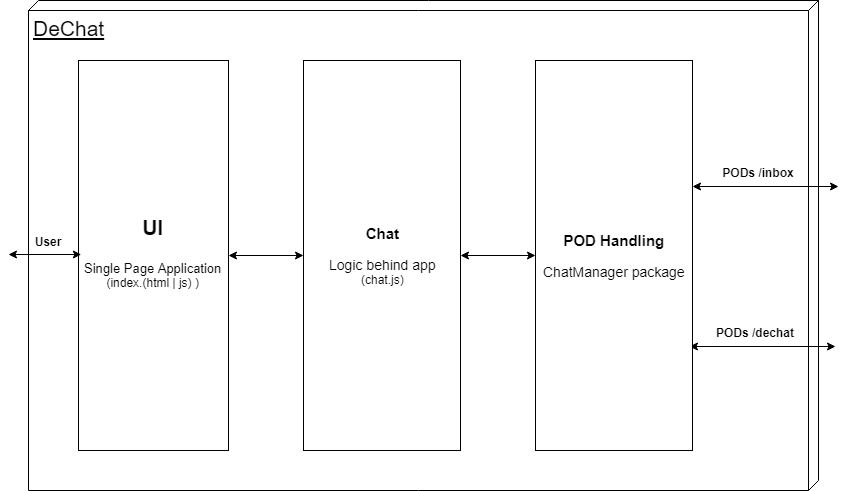

The diagram above was exported from draw.io. Its source (the exported page's mxGraphModel, read from the mxfile embedded in the PNG):
<mxGraphModel dx="1837" dy="582" grid="1" gridSize="10" guides="1" tooltips="1" connect="1" arrows="1" fold="1" page="1" pageScale="1" pageWidth="827" pageHeight="1169" math="0" shadow="0">
  <root>
    <mxCell id="0" />
    <mxCell id="1" parent="0" />
    <mxCell id="2" value="&lt;font style=&quot;font-size: 21px&quot;&gt;DeChat&lt;/font&gt;" style="verticalAlign=top;align=left;spacingTop=8;spacingLeft=2;spacingRight=12;shape=cube;size=10;direction=south;fontStyle=4;html=1;" vertex="1" parent="1">
      <mxGeometry x="20" y="20" width="790" height="490" as="geometry" />
    </mxCell>
    <mxCell id="3" style="edgeStyle=orthogonalEdgeStyle;rounded=0;orthogonalLoop=1;jettySize=auto;html=1;entryX=0;entryY=0.5;entryDx=0;entryDy=0;startArrow=classic;startFill=1;" edge="1" source="4" target="5" parent="1">
      <mxGeometry relative="1" as="geometry" />
    </mxCell>
    <mxCell id="4" value="&lt;font style=&quot;font-size: 21px&quot;&gt;&lt;b&gt;UI&lt;br&gt;&lt;/b&gt;&lt;/font&gt;&lt;br style=&quot;font-size: 18px&quot;&gt;&lt;font style=&quot;font-size: 13px&quot;&gt;Single Page Application&lt;br&gt;&lt;/font&gt;(index.(html | js) )&lt;br style=&quot;font-size: 18px&quot;&gt;" style="html=1;" vertex="1" parent="1">
      <mxGeometry x="70" y="80" width="150" height="390" as="geometry" />
    </mxCell>
    <mxCell id="5" value="&lt;b style=&quot;font-size: 15px&quot;&gt;Chat&lt;/b&gt;&lt;br&gt;&lt;br&gt;&lt;font style=&quot;font-size: 14px&quot;&gt;Logic behind app&lt;br&gt;&lt;/font&gt;(chat.js)&lt;br&gt;" style="html=1;" vertex="1" parent="1">
      <mxGeometry x="295" y="80" width="157" height="390" as="geometry" />
    </mxCell>
    <mxCell id="6" style="edgeStyle=orthogonalEdgeStyle;rounded=0;orthogonalLoop=1;jettySize=auto;html=1;entryX=1;entryY=0.5;entryDx=0;entryDy=0;startArrow=classic;startFill=1;" edge="1" source="8" target="5" parent="1">
      <mxGeometry relative="1" as="geometry" />
    </mxCell>
    <mxCell id="7" style="edgeStyle=orthogonalEdgeStyle;rounded=0;orthogonalLoop=1;jettySize=auto;html=1;startArrow=classic;startFill=1;" edge="1" parent="1">
      <mxGeometry relative="1" as="geometry">
        <mxPoint x="827" y="366" as="targetPoint" />
        <mxPoint x="681" y="366" as="sourcePoint" />
      </mxGeometry>
    </mxCell>
    <mxCell id="8" value="&lt;span style=&quot;font-size: 15px&quot;&gt;&lt;b&gt;POD Handling&lt;/b&gt;&lt;/span&gt;&lt;br&gt;&lt;br&gt;&lt;span style=&quot;font-size: 14px&quot;&gt;ChatManager package&lt;/span&gt;&lt;br&gt;" style="html=1;" vertex="1" parent="1">
      <mxGeometry x="527" y="80" width="157" height="390" as="geometry" />
    </mxCell>
    <mxCell id="9" style="edgeStyle=orthogonalEdgeStyle;rounded=0;orthogonalLoop=1;jettySize=auto;html=1;startArrow=classic;startFill=1;" edge="1" parent="1">
      <mxGeometry relative="1" as="geometry">
        <mxPoint x="72.79998779296875" y="274" as="targetPoint" />
        <mxPoint y="274" as="sourcePoint" />
      </mxGeometry>
    </mxCell>
    <mxCell id="10" value="User" style="text;align=center;fontStyle=1;verticalAlign=middle;spacingLeft=3;spacingRight=3;strokeColor=none;rotatable=0;points=[[0,0.5],[1,0.5]];portConstraint=eastwest;" vertex="1" parent="1">
      <mxGeometry y="249" width="80" height="26" as="geometry" />
    </mxCell>
    <mxCell id="11" value="PODs /dechat" style="text;align=center;fontStyle=1;verticalAlign=middle;spacingLeft=3;spacingRight=3;strokeColor=none;rotatable=0;points=[[0,0.5],[1,0.5]];portConstraint=eastwest;" vertex="1" parent="1">
      <mxGeometry x="707" y="340" width="80" height="26" as="geometry" />
    </mxCell>
    <mxCell id="12" style="edgeStyle=orthogonalEdgeStyle;rounded=0;orthogonalLoop=1;jettySize=auto;html=1;startArrow=classic;startFill=1;" edge="1" parent="1">
      <mxGeometry relative="1" as="geometry">
        <mxPoint x="830" y="206" as="targetPoint" />
        <mxPoint x="684" y="206" as="sourcePoint" />
      </mxGeometry>
    </mxCell>
    <mxCell id="13" value="PODs /inbox" style="text;align=center;fontStyle=1;verticalAlign=middle;spacingLeft=3;spacingRight=3;strokeColor=none;rotatable=0;points=[[0,0.5],[1,0.5]];portConstraint=eastwest;" vertex="1" parent="1">
      <mxGeometry x="710" y="180" width="80" height="26" as="geometry" />
    </mxCell>
  </root>
</mxGraphModel>